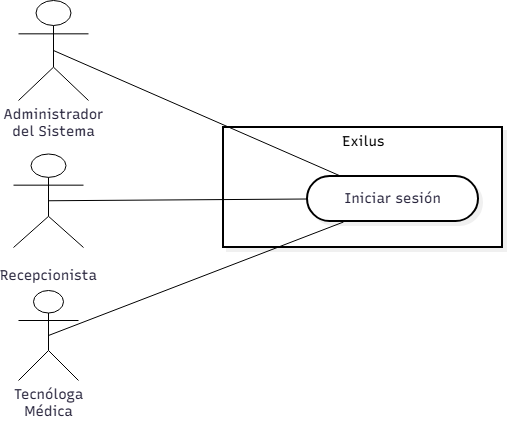

The diagram above was exported from draw.io. Its source (the exported page's mxGraphModel, read from the mxfile embedded in the PNG):
<mxGraphModel dx="926" dy="647" grid="1" gridSize="10" guides="1" tooltips="1" connect="1" arrows="1" fold="1" page="1" pageScale="1" pageWidth="2000" pageHeight="2000" math="0" shadow="0">
  <root>
    <mxCell id="0" />
    <mxCell id="1" parent="0" />
    <UserObject label="" mermaidData="{&#10;  &quot;data&quot;: &quot;flowchart LR\n  subgraph Exilus[\&quot;Exilus\&quot;]\n    Login([\&quot;Iniciar sesión\&quot;])\n  end\n\n  Tecnologa[\&quot;👤&lt;br/&gt;Tecnóloga Médica\&quot;] --- Login\n  Recepcionista[\&quot;👤&lt;br/&gt;Recepcionista\&quot;] --- Login\n  Administrador[\&quot;👤&lt;br/&gt;Administrador del Sistema\&quot;] --- Login\n\n  style Exilus fill:#ffffff,stroke:#000000,stroke-width:2px\n  style Login fill:#ffffff,stroke:#000000,stroke-width:2px\n  style Tecnologa fill:#ffffff,stroke:#000000,stroke-width:0px\n  style Recepcionista fill:#ffffff,stroke:#000000,stroke-width:0px\n  style Administrador fill:#ffffff,stroke:#000000,stroke-width:0px&quot;,&#10;  &quot;config&quot;: null,&#10;  &quot;version&quot;: &quot;12&quot;&#10;}" id="IXJCfpYrPZng0jALqqHM-30">
      <mxCell connectable="0" parent="1" style="group;transparentBounds=1;editIcon=1;lockedGroup=0;groupPadding=10;" vertex="1">
        <mxGeometry as="geometry" />
      </mxCell>
    </UserObject>
    <UserObject label="Exilus" mermaidId="n:Exilus" mermaidBaseStyle="html=1;whiteSpace=nowrap;strokeWidth=2;verticalAlign=top;fillColor=default;strokeColor=default;fontColor=#000000;fontFamily=Recursive;fontSize=14;shadow=1;shadowColor=#000000;shadowOffsetX=4;shadowOffsetY=4;shadowBlur=0;shadowOpacity=6;" mermaidBaseValue="Exilus" id="IXJCfpYrPZng0jALqqHM-31">
      <mxCell parent="IXJCfpYrPZng0jALqqHM-30" style="html=1;whiteSpace=nowrap;strokeWidth=2;verticalAlign=top;fillColor=default;strokeColor=default;fontColor=#000000;fontFamily=Recursive;fontSize=14;shadow=1;shadowColor=#000000;shadowOffsetX=4;shadowOffsetY=4;shadowBlur=0;shadowOpacity=6;fontSource=https%3A%2F%2Ffonts.googleapis.com%2Fcss%3Ffamily%3DRecursive;" vertex="1">
        <mxGeometry height="120" width="279" x="350" y="227" as="geometry" />
      </mxCell>
    </UserObject>
    <UserObject label="Iniciar sesión" mermaidId="n:Login" mermaidBaseStyle="html=1;rounded=1;whiteSpace=wrap;arcSize=50;strokeWidth=2;fillColor=default;strokeColor=default;fontColor=#28253D;fontFamily=Recursive;fontSize=14;shadow=1;shadowColor=#000000;shadowOffsetX=4;shadowOffsetY=4;shadowBlur=0;shadowOpacity=6;" mermaidBaseValue="Iniciar sesión" id="IXJCfpYrPZng0jALqqHM-32">
      <mxCell parent="IXJCfpYrPZng0jALqqHM-31" style="html=1;rounded=1;whiteSpace=wrap;arcSize=50;strokeWidth=2;fillColor=default;strokeColor=default;fontColor=#28253D;fontFamily=Recursive;fontSize=14;shadow=1;shadowColor=#000000;shadowOffsetX=4;shadowOffsetY=4;shadowBlur=0;shadowOpacity=6;fontSource=https%3A%2F%2Ffonts.googleapis.com%2Fcss%3Ffamily%3DRecursive;" vertex="1">
        <mxGeometry height="45" width="171" x="84" y="49" as="geometry" />
      </mxCell>
    </UserObject>
    <mxCell id="IXJCfpYrPZng0jALqqHM-39" parent="1" style="shape=umlActor;verticalLabelPosition=bottom;verticalAlign=top;html=1;" value="&lt;span style=&quot;color: rgb(40, 37, 61); font-family: Recursive; font-size: 14px; white-space: normal;&quot;&gt;Tecnóloga Médica&lt;/span&gt;" vertex="1">
      <mxGeometry height="90" width="60" x="145" y="390" as="geometry" />
    </mxCell>
    <mxCell id="IXJCfpYrPZng0jALqqHM-40" parent="1" style="shape=umlActor;verticalLabelPosition=bottom;verticalAlign=top;html=1;" value="&lt;br style=&quot;color: rgb(40, 37, 61); font-family: Recursive; font-size: 14px; white-space: normal;&quot;&gt;&lt;span style=&quot;color: rgb(40, 37, 61); font-family: Recursive; font-size: 14px; white-space: normal;&quot;&gt;Recepcionista&lt;/span&gt;" vertex="1">
      <mxGeometry height="93.5" width="70" x="140" y="253.5" as="geometry" />
    </mxCell>
    <mxCell id="IXJCfpYrPZng0jALqqHM-41" parent="1" style="shape=umlActor;verticalLabelPosition=bottom;verticalAlign=top;html=1;" value="&lt;span style=&quot;color: rgb(40, 37, 61); font-family: Recursive; font-size: 14px; white-space: normal;&quot;&gt;Administrador del Sistema&lt;/span&gt;" vertex="1">
      <mxGeometry height="100" width="70" x="145" y="100" as="geometry" />
    </mxCell>
    <mxCell id="IXJCfpYrPZng0jALqqHM-45" edge="1" parent="1" source="IXJCfpYrPZng0jALqqHM-32" style="endArrow=none;html=1;rounded=0;entryX=0.5;entryY=0.5;entryDx=0;entryDy=0;entryPerimeter=0;" target="IXJCfpYrPZng0jALqqHM-41" value="">
      <mxGeometry height="50" relative="1" width="50" as="geometry">
        <mxPoint x="450" y="360" as="sourcePoint" />
        <mxPoint x="500" y="310" as="targetPoint" />
      </mxGeometry>
    </mxCell>
    <mxCell id="IXJCfpYrPZng0jALqqHM-46" edge="1" parent="1" source="IXJCfpYrPZng0jALqqHM-40" style="endArrow=none;html=1;rounded=0;exitX=0.5;exitY=0.5;exitDx=0;exitDy=0;exitPerimeter=0;entryX=0;entryY=0.5;entryDx=0;entryDy=0;" target="IXJCfpYrPZng0jALqqHM-32" value="">
      <mxGeometry height="50" relative="1" width="50" as="geometry">
        <mxPoint x="450" y="360" as="sourcePoint" />
        <mxPoint x="500" y="310" as="targetPoint" />
      </mxGeometry>
    </mxCell>
    <mxCell id="IXJCfpYrPZng0jALqqHM-47" edge="1" parent="1" source="IXJCfpYrPZng0jALqqHM-39" style="endArrow=none;html=1;rounded=0;exitX=0.5;exitY=0.5;exitDx=0;exitDy=0;exitPerimeter=0;" value="">
      <mxGeometry height="50" relative="1" width="50" as="geometry">
        <mxPoint x="450" y="360" as="sourcePoint" />
        <mxPoint x="470" y="321.5" as="targetPoint" />
      </mxGeometry>
    </mxCell>
  </root>
</mxGraphModel>